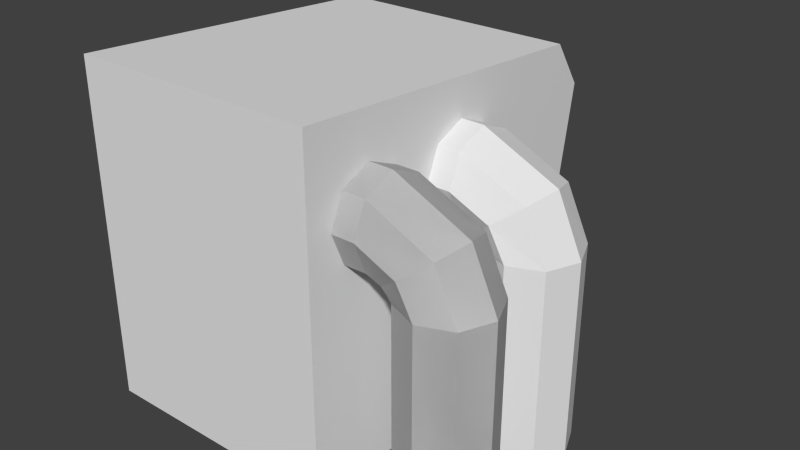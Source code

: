 # Source: furnace.blend  (saved by Blender 2.72.0; exported with 4.5.12 LTS)
import bpy
from mathutils import Matrix  # noqa: F401  (used for matrix-valued properties, if any)

bpy.ops.wm.read_factory_settings(use_empty=True)
scene = bpy.context.scene
scene.name = 'Scene'

# ---- collections
col_collection_1 = bpy.data.collections.new('Collection 1'); scene.collection.children.link(col_collection_1)

# ---- world
world_world = bpy.data.worlds.new('World'); scene.world = world_world
world_world.color = (0.05088, 0.05088, 0.05088)
world_world.use_sun_shadow = False
world_world.sun_shadow_jitter_overblur = 0.0
world_world.cycles.sampling_method = 'MANUAL'
world_world.cycles.sample_map_resolution = 256

# ---- meshes
me_cube_001 = bpy.data.meshes.new('Cube.001')
me_cube_001.from_pydata([(-0.9518, -0.9281, 0.006499), (-0.9518, 0.9324, 0.006499), (0.3269, 0.9324, 0.006499), (0.3269, -0.9281, 0.006499), (-0.9518, -0.9281, 1.728), (-0.9518, 0.774, 1.613), (0.3269, 0.774, 1.613), (0.3269, -0.9281, 1.728), (0.7753, -0.7311, 1.253), (0.6471, -0.7978, 1.155), (0.4434, -0.7978, 1.247), (0.328, -0.7978, 1.247), (0.4434, -0.7311, 1.408), (0.328, -0.7311, 1.408), (0.4434, -0.5702, 1.475), (0.328, -0.5702, 1.475), (0.4434, -0.4092, 1.408), (0.328, -0.4092, 1.408), (0.4434, -0.3425, 1.247), (0.328, -0.3425, 1.247), (0.4434, -0.4092, 1.086), (0.328, -0.4092, 1.086), (0.4434, -0.5702, 1.02), (0.328, -0.5702, 1.02), (0.4434, -0.7311, 1.086), (0.328, -0.7311, 1.086), (0.8284, -0.5702, 1.293), (0.7753, -0.4092, 1.253), (0.6471, -0.3425, 1.155), (0.5189, -0.4092, 1.058), (0.4658, -0.5702, 1.017), (0.5189, -0.7311, 1.058), (0.892, -0.7311, 1.0), (0.731, -0.7978, 1.001), (0.9587, -0.5702, 1.0), (0.892, -0.4092, 1.0), (0.731, -0.3425, 1.001), (0.5701, -0.4092, 1.001), (0.5034, -0.5702, 1.001), (0.5701, -0.7311, 1.001), (0.8897, -0.7311, 0.00496), (0.7287, -0.7978, 0.00533), (0.9564, -0.5702, 0.004806), (0.8897, -0.4092, 0.00496), (0.7287, -0.3425, 0.00533), (0.5678, -0.4092, 0.0057), (0.5011, -0.5702, 0.005853), (0.5678, -0.7311, 0.0057), (0.7753, -0.7311, 1.253), (0.6471, -0.7978, 1.155), (0.4434, -0.7978, 1.247), (0.328, -0.7978, 1.247), (0.4434, -0.7311, 1.408), (0.328, -0.7311, 1.408), (0.4434, -0.5702, 1.475), (0.328, -0.5702, 1.475), (0.4434, -0.4092, 1.408), (0.328, -0.4092, 1.408), (0.4434, -0.3425, 1.247), (0.328, -0.3425, 1.247), (0.4434, -0.4092, 1.086), (0.328, -0.4092, 1.086), (0.4434, -0.5702, 1.02), (0.328, -0.5702, 1.02), (0.4434, -0.7311, 1.086), (0.328, -0.7311, 1.086), (0.8284, -0.5702, 1.293), (0.7753, -0.4092, 1.253), (0.6471, -0.3425, 1.155), (0.5189, -0.4092, 1.058), (0.4658, -0.5702, 1.017), (0.5189, -0.7311, 1.058), (0.892, -0.7311, 1.0), (0.731, -0.7978, 1.001), (0.9587, -0.5702, 1.0), (0.892, -0.4092, 1.0), (0.731, -0.3425, 1.001), (0.5701, -0.4092, 1.001), (0.5034, -0.5702, 1.001), (0.5701, -0.7311, 1.001), (0.8897, -0.7311, 0.00496), (0.7287, -0.7978, 0.00533), (0.9564, -0.5702, 0.004806), (0.8897, -0.4092, 0.00496), (0.7287, -0.3425, 0.00533), (0.5678, -0.4092, 0.0057), (0.5011, -0.5702, 0.005853), (0.5678, -0.7311, 0.0057), (0.7753, -0.1419, 1.253), (0.6471, -0.2086, 1.155), (0.4434, -0.2086, 1.247), (0.328, -0.2086, 1.247), (0.4434, -0.1419, 1.408), (0.328, -0.1419, 1.408), (0.4434, 0.01903, 1.475), (0.328, 0.01903, 1.475), (0.4434, 0.18, 1.408), (0.328, 0.18, 1.408), (0.4434, 0.2467, 1.247), (0.328, 0.2467, 1.247), (0.4434, 0.18, 1.086), (0.328, 0.18, 1.086), (0.4434, 0.01903, 1.02), (0.328, 0.01903, 1.02), (0.4434, -0.1419, 1.086), (0.328, -0.1419, 1.086), (0.8284, 0.01903, 1.293), (0.7753, 0.18, 1.253), (0.6471, 0.2467, 1.155), (0.5189, 0.18, 1.058), (0.4658, 0.01903, 1.017), (0.5189, -0.1419, 1.058), (0.892, -0.1419, 1.0), (0.731, -0.2086, 1.001), (0.9587, 0.01903, 1.0), (0.892, 0.18, 1.0), (0.731, 0.2467, 1.001), (0.5701, 0.18, 1.001), (0.5034, 0.01903, 1.001), (0.5701, -0.1419, 1.001), (0.8897, -0.1419, 0.00496), (0.7287, -0.2086, 0.00533), (0.9564, 0.01903, 0.004806), (0.8897, 0.18, 0.00496), (0.7287, 0.2467, 0.00533), (0.5678, 0.18, 0.0057), (0.5011, 0.01903, 0.005853), (0.5678, -0.1419, 0.0057), (-0.9518, 0.9324, 1.378), (-0.9518, 0.9324, 0.2264), (-0.7116, 0.774, 1.613), (0.08671, 0.774, 1.613), (0.3269, 0.9324, 1.378), (0.3269, 0.9324, 0.2264), (0.08671, 0.9324, 0.006499), (-0.7116, 0.9324, 0.006499), (-0.7116, 0.9324, 1.378), (-0.7116, 0.9324, 0.2264), (0.08671, 0.9324, 1.378), (0.08671, 0.9324, 0.2264), (-0.7116, -0.08126, 1.378), (-0.7116, -0.08126, 0.2264), (0.08671, -0.08126, 1.378), (0.08671, -0.08126, 0.2264), (0.08671, 0.8771, 0.2264), (-0.7116, 0.8771, 0.2264), (-0.7116, 0.8771, 1.378), (0.08671, 0.8771, 1.378), (-0.9518, -0.9281, 0.8301), (0.3269, -0.9281, 0.8301), (-0.9518, 0.8184, 0.7364), (0.3269, 0.8184, 0.7364), (-0.7116, 0.8184, 0.7364), (0.08671, 0.8184, 0.7364), (-0.7116, -0.1952, 0.7364), (0.08671, -0.1952, 0.7364), (0.08671, 0.7632, 0.7364), (-0.7116, 0.7632, 0.7364), (-0.6509, 0.9224, 1.288), (-0.6509, 0.9037, 0.3481), (0.02601, 0.9224, 1.288), (0.02601, 0.9037, 0.3481), (0.02601, 0.8569, 0.3481), (-0.6509, 0.8569, 0.3481), (-0.6509, 0.8756, 1.288), (0.02601, 0.8756, 1.288), (-0.6509, 0.8257, 0.7431), (0.02601, 0.8257, 0.7431), (0.02601, 0.7789, 0.7431), (-0.6509, 0.7789, 0.7431)], [], [(1, 0, 129), (139, 133, 2, 134), (6, 7, 132), (149, 148, 0, 3), (2, 3, 134), (5, 4, 130), (28, 29, 37, 36), (14, 16, 27, 26), (10, 11, 13, 12), (29, 30, 38, 37), (16, 18, 28, 27), (12, 13, 15, 14), (26, 27, 35, 34), (18, 20, 29, 28), (14, 15, 17, 16), (8, 26, 34, 32), (20, 22, 30, 29), (16, 17, 19, 18), (33, 32, 40, 41), (22, 24, 31, 30), (18, 19, 21, 20), (10, 12, 8, 9), (9, 8, 32, 33), (20, 21, 23, 22), (13, 15, 17, 19, 21, 23, 25, 11), (24, 25, 11, 10), (22, 23, 25, 24), (27, 28, 36, 35), (12, 14, 26, 8), (24, 10, 9, 31), (30, 31, 39, 38), (31, 9, 33, 39), (41, 40, 42, 43, 44, 45, 46, 47), (32, 34, 42, 40), (34, 35, 43, 42), (35, 36, 44, 43), (36, 37, 45, 44), (37, 38, 46, 45), (38, 39, 47, 46), (39, 33, 41, 47), (68, 76, 77, 69), (54, 66, 67, 56), (50, 52, 53, 51), (69, 77, 78, 70), (56, 67, 68, 58), (52, 54, 55, 53), (66, 74, 75, 67), (58, 68, 69, 60), (54, 56, 57, 55), (48, 72, 74, 66), (60, 69, 70, 62), (56, 58, 59, 57), (73, 81, 80, 72), (62, 70, 71, 64), (58, 60, 61, 59), (50, 49, 48, 52), (49, 73, 72, 48), (60, 62, 63, 61), (53, 51, 65, 63, 61, 59, 57, 55), (64, 50, 51, 65), (62, 64, 65, 63), (67, 75, 76, 68), (52, 48, 66, 54), (64, 71, 49, 50), (70, 78, 79, 71), (71, 79, 73, 49), (81, 87, 86, 85, 84, 83, 82, 80), (72, 80, 82, 74), (74, 82, 83, 75), (75, 83, 84, 76), (76, 84, 85, 77), (77, 85, 86, 78), (78, 86, 87, 79), (79, 87, 81, 73), (108, 116, 117, 109), (94, 106, 107, 96), (90, 92, 93, 91), (109, 117, 118, 110), (96, 107, 108, 98), (92, 94, 95, 93), (106, 114, 115, 107), (98, 108, 109, 100), (94, 96, 97, 95), (88, 112, 114, 106), (100, 109, 110, 102), (96, 98, 99, 97), (113, 121, 120, 112), (102, 110, 111, 104), (98, 100, 101, 99), (90, 89, 88, 92), (89, 113, 112, 88), (100, 102, 103, 101), (93, 91, 105, 103, 101, 99, 97, 95), (104, 90, 91, 105), (102, 104, 105, 103), (107, 115, 116, 108), (92, 88, 106, 94), (104, 111, 89, 90), (110, 118, 119, 111), (111, 119, 113, 89), (121, 127, 126, 125, 124, 123, 122, 120), (112, 120, 122, 114), (114, 122, 123, 115), (115, 123, 124, 116), (116, 124, 125, 117), (117, 125, 126, 118), (118, 126, 127, 119), (119, 127, 121, 113), (4, 5, 128), (148, 4, 128, 150), (129, 137, 135, 1), (137, 139, 134, 135), (5, 130, 136, 128), (150, 152, 137, 129), (130, 131, 138, 136), (144, 145, 141, 143), (131, 6, 132, 138), (153, 151, 133, 139), (133, 3, 2), (149, 3, 133, 151), (0, 1, 135), (3, 0, 135, 134), (7, 6, 131), (4, 7, 131, 130), (154, 155, 143, 141), (146, 147, 142, 140), (156, 144, 143, 155), (157, 146, 140, 154), (156, 147, 165, 168), (157, 145, 163, 169), (152, 136, 158, 166), (138, 153, 167, 160), (7, 4, 148, 149), (0, 148, 150, 129), (128, 136, 152, 150), (138, 132, 151, 153), (7, 149, 151, 132), (140, 142, 155, 154), (147, 156, 155, 142), (145, 157, 154, 141), (144, 156, 168, 162), (146, 157, 169, 164), (161, 159, 163, 162), (158, 160, 165, 164), (167, 161, 162, 168), (166, 158, 164, 169), (160, 167, 168, 165), (159, 166, 169, 163), (147, 146, 164, 165), (145, 144, 162, 163), (139, 137, 159, 161), (136, 138, 160, 158), (153, 139, 161, 167), (137, 152, 166, 159)])
me_cube_001.use_remesh_preserve_volume = False
me_cube_001.use_remesh_preserve_attributes = False
me_cube_001.use_mirror_vertex_groups = False
me_cube_001.update()

# ---- objects
ob_cube = bpy.data.objects.new('Cube', me_cube_001)

# ---- transforms, parenting, visibility, modifiers, constraints
ob_cube.location = (0.0, 0.0, 0.0)
ob_cube.lineart.crease_threshold = 0.0

# ---- collection membership
col_collection_1.objects.link(ob_cube)

# ---- scene / render settings (as saved in the file)
scene.frame_start = 1; scene.frame_end = 250; scene.frame_set(0)
scene.render.engine = 'BLENDER_EEVEE_NEXT'
scene.render.resolution_percentage = 50
scene.render.dither_intensity = 0.0
scene.cycles.use_denoising = False
scene.cycles.samples = 10
scene.cycles.sampling_pattern = 'TABULATED_SOBOL'
scene.cycles.light_sampling_threshold = 0.0
scene.cycles.use_adaptive_sampling = False
scene.cycles.use_light_tree = False
scene.cycles.blur_glossy = 0.0
scene.cycles.pixel_filter_type = 'GAUSSIAN'
scene.cycles.sample_clamp_indirect = 0.0
scene.view_settings.view_transform = 'Standard'
bpy.context.view_layer.update()

# ---- added for rendering (the .blend has no active camera and no usable light): camera, sun
cam_auto = bpy.data.cameras.new('AutoCamera')
cam_auto.lens = 50.0
cam_auto.sensor_width = 36.0
cam_auto.clip_end = 1000.0
ob_auto_camera = bpy.data.objects.new('AutoCamera', cam_auto)
scene.collection.objects.link(ob_auto_camera)
ob_auto_camera.location = (2.9408, -3.52273, 3.21613)
ob_auto_camera.rotation_euler = (1.09748, -7.21219e-08, 0.694738)
scene.camera = ob_auto_camera
light_auto_sun = bpy.data.lights.new('AutoSun', 'SUN')
light_auto_sun.energy = 3.0
light_auto_sun.angle = 0.0523599
ob_auto_sun = bpy.data.objects.new('AutoSun', light_auto_sun)
scene.collection.objects.link(ob_auto_sun)
ob_auto_sun.rotation_euler = (0.872665, 0.174533, 0.523599)
bpy.context.view_layer.update()
